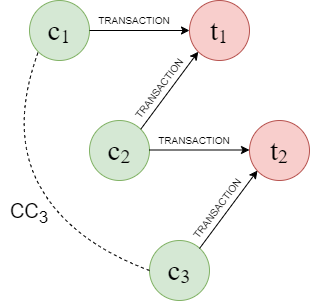

The diagram above was exported from draw.io. Its source (the exported page's mxGraphModel, read from the mxfile embedded in the PNG):
<mxGraphModel dx="972" dy="482" grid="1" gridSize="10" guides="1" tooltips="1" connect="1" arrows="1" fold="1" page="1" pageScale="1" pageWidth="850" pageHeight="1100" math="0" shadow="0">
  <root>
    <mxCell id="0" />
    <mxCell id="1" parent="0" />
    <mxCell id="5ynDelVMStnpZJt8Vv5c-1" value="&lt;font data-font-src=&quot;https://fonts.googleapis.com/css?family=Latin+Modern+Math&quot; face=&quot;Latin Modern Math&quot; style=&quot;&quot;&gt;&lt;span style=&quot;font-size: 29px;&quot;&gt;c&lt;/span&gt;&lt;sub style=&quot;&quot;&gt;&lt;font style=&quot;font-size: 20px;&quot;&gt;1&lt;/font&gt;&lt;/sub&gt;&lt;/font&gt;" style="ellipse;whiteSpace=wrap;html=1;aspect=fixed;fillColor=#d5e8d4;strokeColor=#82b366;" vertex="1" parent="1">
      <mxGeometry x="50" y="90" width="60" height="60" as="geometry" />
    </mxCell>
    <mxCell id="5ynDelVMStnpZJt8Vv5c-2" value="&lt;font data-font-src=&quot;https://fonts.googleapis.com/css?family=Latin+Modern+Math&quot; face=&quot;Latin Modern Math&quot; style=&quot;&quot;&gt;&lt;span style=&quot;font-size: 29px;&quot;&gt;t&lt;/span&gt;&lt;sub style=&quot;&quot;&gt;&lt;font style=&quot;font-size: 20px;&quot;&gt;1&lt;/font&gt;&lt;/sub&gt;&lt;/font&gt;" style="ellipse;whiteSpace=wrap;html=1;aspect=fixed;fillColor=#f8cecc;strokeColor=#b85450;" vertex="1" parent="1">
      <mxGeometry x="210" y="90" width="60" height="60" as="geometry" />
    </mxCell>
    <mxCell id="5ynDelVMStnpZJt8Vv5c-3" value="&lt;font data-font-src=&quot;https://fonts.googleapis.com/css?family=Latin+Modern+Math&quot; face=&quot;Latin Modern Math&quot; style=&quot;font-size: 29px;&quot;&gt;c&lt;/font&gt;&lt;font size=&quot;1&quot; data-font-src=&quot;https://fonts.googleapis.com/css?family=Latin+Modern+Math&quot; face=&quot;Latin Modern Math&quot; style=&quot;&quot;&gt;&lt;sub style=&quot;font-size: 20px;&quot;&gt;2&lt;/sub&gt;&lt;/font&gt;" style="ellipse;whiteSpace=wrap;html=1;aspect=fixed;fillColor=#d5e8d4;strokeColor=#82b366;" vertex="1" parent="1">
      <mxGeometry x="110" y="210" width="60" height="60" as="geometry" />
    </mxCell>
    <mxCell id="5ynDelVMStnpZJt8Vv5c-4" value="&lt;font face=&quot;Latin Modern Math&quot;&gt;&lt;span style=&quot;font-size: 29px;&quot;&gt;t&lt;/span&gt;&lt;sub style=&quot;&quot;&gt;&lt;font style=&quot;font-size: 20px;&quot;&gt;2&lt;/font&gt;&lt;/sub&gt;&lt;/font&gt;" style="ellipse;whiteSpace=wrap;html=1;aspect=fixed;fillColor=#f8cecc;strokeColor=#b85450;" vertex="1" parent="1">
      <mxGeometry x="270" y="210" width="60" height="60" as="geometry" />
    </mxCell>
    <mxCell id="5ynDelVMStnpZJt8Vv5c-5" value="&lt;font data-font-src=&quot;https://fonts.googleapis.com/css?family=Latin+Modern+Math&quot; face=&quot;Latin Modern Math&quot; style=&quot;font-size: 29px;&quot;&gt;c&lt;/font&gt;&lt;font size=&quot;1&quot; data-font-src=&quot;https://fonts.googleapis.com/css?family=Latin+Modern+Math&quot; face=&quot;Latin Modern Math&quot; style=&quot;&quot;&gt;&lt;sub style=&quot;font-size: 20px;&quot;&gt;3&lt;/sub&gt;&lt;/font&gt;" style="ellipse;whiteSpace=wrap;html=1;aspect=fixed;fillColor=#d5e8d4;strokeColor=#82b366;" vertex="1" parent="1">
      <mxGeometry x="170" y="330" width="60" height="60" as="geometry" />
    </mxCell>
    <mxCell id="5ynDelVMStnpZJt8Vv5c-9" value="" style="endArrow=classic;html=1;rounded=0;entryX=0;entryY=1;entryDx=0;entryDy=0;exitX=1;exitY=0;exitDx=0;exitDy=0;" edge="1" parent="1" source="5ynDelVMStnpZJt8Vv5c-3" target="5ynDelVMStnpZJt8Vv5c-2">
      <mxGeometry width="50" height="50" relative="1" as="geometry">
        <mxPoint x="160" y="220" as="sourcePoint" />
        <mxPoint x="210" y="170" as="targetPoint" />
      </mxGeometry>
    </mxCell>
    <mxCell id="5ynDelVMStnpZJt8Vv5c-10" value="" style="endArrow=classic;html=1;rounded=0;entryX=0;entryY=1;entryDx=0;entryDy=0;exitX=1;exitY=0;exitDx=0;exitDy=0;" edge="1" parent="1">
      <mxGeometry width="50" height="50" relative="1" as="geometry">
        <mxPoint x="220" y="338" as="sourcePoint" />
        <mxPoint x="278" y="260" as="targetPoint" />
      </mxGeometry>
    </mxCell>
    <mxCell id="5ynDelVMStnpZJt8Vv5c-11" value="" style="endArrow=classic;html=1;rounded=0;entryX=0;entryY=0.5;entryDx=0;entryDy=0;exitX=1;exitY=0.5;exitDx=0;exitDy=0;" edge="1" parent="1" source="5ynDelVMStnpZJt8Vv5c-1" target="5ynDelVMStnpZJt8Vv5c-2">
      <mxGeometry width="50" height="50" relative="1" as="geometry">
        <mxPoint x="181" y="239" as="sourcePoint" />
        <mxPoint x="239" y="161" as="targetPoint" />
      </mxGeometry>
    </mxCell>
    <mxCell id="5ynDelVMStnpZJt8Vv5c-13" value="" style="endArrow=classic;html=1;rounded=0;entryX=0;entryY=0.5;entryDx=0;entryDy=0;exitX=1;exitY=0.5;exitDx=0;exitDy=0;" edge="1" parent="1">
      <mxGeometry width="50" height="50" relative="1" as="geometry">
        <mxPoint x="170" y="239.5" as="sourcePoint" />
        <mxPoint x="270" y="239.5" as="targetPoint" />
      </mxGeometry>
    </mxCell>
    <mxCell id="5ynDelVMStnpZJt8Vv5c-14" value="&lt;font style=&quot;font-size: 10px;&quot;&gt;TRANSACTION&lt;/font&gt;" style="text;html=1;strokeColor=none;fillColor=none;align=center;verticalAlign=middle;whiteSpace=wrap;rounded=0;" vertex="1" parent="1">
      <mxGeometry x="110" y="100" width="90" height="20" as="geometry" />
    </mxCell>
    <mxCell id="5ynDelVMStnpZJt8Vv5c-15" value="&lt;font style=&quot;font-size: 10px;&quot;&gt;TRANSACTION&lt;/font&gt;" style="text;html=1;strokeColor=none;fillColor=none;align=center;verticalAlign=middle;whiteSpace=wrap;rounded=0;" vertex="1" parent="1">
      <mxGeometry x="170" y="220" width="90" height="20" as="geometry" />
    </mxCell>
    <mxCell id="5ynDelVMStnpZJt8Vv5c-16" value="&lt;font style=&quot;font-size: 10px;&quot;&gt;TRANSACTION&lt;/font&gt;" style="text;html=1;strokeColor=none;fillColor=none;align=center;verticalAlign=middle;whiteSpace=wrap;rounded=0;rotation=307;" vertex="1" parent="1">
      <mxGeometry x="135" y="168" width="90" height="20" as="geometry" />
    </mxCell>
    <mxCell id="5ynDelVMStnpZJt8Vv5c-17" value="&lt;font style=&quot;font-size: 10px;&quot;&gt;TRANSACTION&lt;/font&gt;" style="text;html=1;strokeColor=none;fillColor=none;align=center;verticalAlign=middle;whiteSpace=wrap;rounded=0;rotation=307;" vertex="1" parent="1">
      <mxGeometry x="193" y="288" width="90" height="20" as="geometry" />
    </mxCell>
    <mxCell id="5ynDelVMStnpZJt8Vv5c-18" value="" style="curved=1;endArrow=none;html=1;rounded=0;entryX=0;entryY=1;entryDx=0;entryDy=0;exitX=0;exitY=0.5;exitDx=0;exitDy=0;dashed=1;endFill=0;" edge="1" parent="1" source="5ynDelVMStnpZJt8Vv5c-5" target="5ynDelVMStnpZJt8Vv5c-1">
      <mxGeometry width="50" height="50" relative="1" as="geometry">
        <mxPoint x="70" y="360" as="sourcePoint" />
        <mxPoint x="100" y="300" as="targetPoint" />
        <Array as="points">
          <mxPoint x="90" y="330" />
          <mxPoint x="30" y="220" />
        </Array>
      </mxGeometry>
    </mxCell>
    <mxCell id="5ynDelVMStnpZJt8Vv5c-19" value="&lt;font style=&quot;font-size: 20px;&quot;&gt;CC&lt;sub&gt;3&lt;/sub&gt;&lt;/font&gt;" style="text;html=1;strokeColor=none;fillColor=none;align=center;verticalAlign=middle;whiteSpace=wrap;rounded=0;" vertex="1" parent="1">
      <mxGeometry x="20" y="288" width="60" height="30" as="geometry" />
    </mxCell>
  </root>
</mxGraphModel>